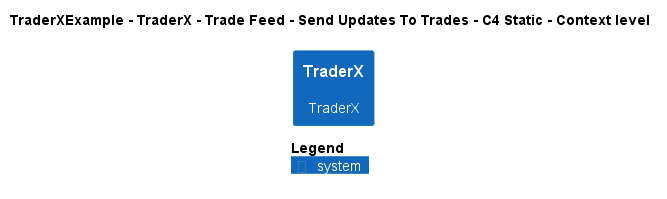

The diagram above was rendered by PlantUML. Its source (embedded in the PNG):
@startuml
!pragma layout smetana
!include ..\..\..\..\..\..\..\.c4s\C4_Context.puml

AddElementTag("c4interflow:lifecycle:new", $bgColor=green, $fontColor=#ffffff, $borderColor=green, $shadowing="False")
AddElementTag("c4interflow:lifecycle:changed", $bgColor=orange, $fontColor=#ffffff, $borderColor=orange, $shadowing="False")
AddElementTag("c4interflow:lifecycle:removed", $bgColor=red, $fontColor=#ffffff, $borderColor=red, $shadowing="False")

AddRelTag("c4interflow:lifecycle:new", $textColor=green, $lineColor=green)
AddRelTag("c4interflow:lifecycle:changed", $textColor=orange, $lineColor=orange)
AddRelTag("c4interflow:lifecycle:removed", $textColor=red, $lineColor=red)

SHOW_PERSON_PORTRAIT()
LAYOUT_TOP_DOWN()

skinparam linetype polyline

title TraderXExample - TraderX - Trade Feed - Send Updates To Trades - C4 Static - Context level

System(TraderXExample.SoftwareSystems.TraderX, "TraderX", "TraderX")



SHOW_LEGEND()
@enduml